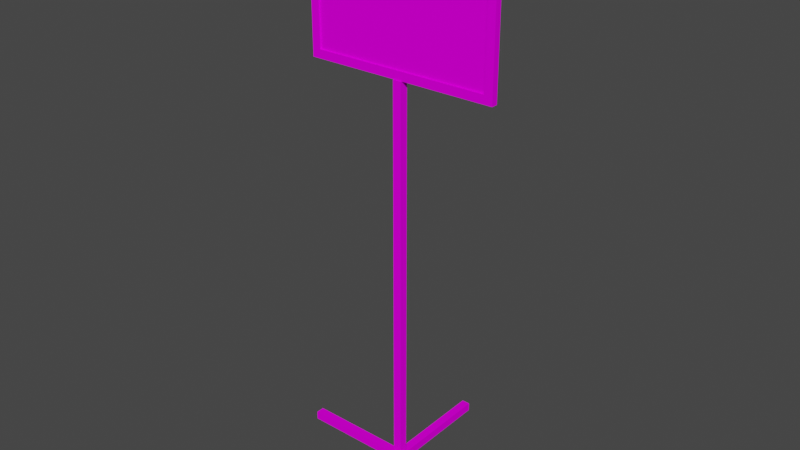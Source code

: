 # Source: couponsstand.blend  (saved by Blender 2.93.20; exported with 4.5.12 LTS)
import bpy
from mathutils import Matrix  # noqa: F401  (used for matrix-valued properties, if any)

bpy.ops.wm.read_factory_settings(use_empty=True)
scene = bpy.context.scene
scene.name = 'Scene'

# ---- images (referenced by path relative to the original .blend; pixels are not part of the script)
import os
ASSET_DIR = os.environ.get("B2B_ASSET_DIR", "")  # directory of the original .blend (textures are referenced by path, not embedded)
HERE = os.path.dirname(os.path.abspath(__file__))  # packed textures are extracted next to this script under _unpacked/

def load_image(name, relpath, width, height, colorspace="sRGB"):
    """Load a texture the original file referenced (path relative to the .blend, or extracted next to this script)."""
    p = next((c for c in (os.path.join(HERE, relpath), os.path.join(ASSET_DIR, relpath)) if relpath and os.path.exists(c)), "")
    if p:
        img = bpy.data.images.load(p, check_existing=True)
        img.name = name
    else:  # same state as the original file: an image datablock whose file is absent (Cycles renders it pink)
        img = bpy.data.images.new(name, width, height)
        img.source = "FILE"
        img.filepath = "//" + (relpath or name)
    img.colorspace_settings.name = colorspace
    return img
img_couponsstandshinymap_tiff = load_image('couponsstandshinymap.TIFF', 'couponsstandshinymap.TIFF', 1024, 1024, 'sRGB')
img_couponsstandsignmap_tiff = load_image('couponsstandsignmap.TIFF', 'couponsstandsignmap.TIFF', 1024, 1024, 'sRGB')

# ---- materials (node trees are filled in below, after node groups)
mat_couponsstandshiny = bpy.data.materials.new('couponsstandshiny')
mat_couponsstandshiny.use_transparent_shadow = False
mat_couponsstandshiny.roughness = 0.8807
mat_couponsstandshiny.specular_intensity = 0.0
mat_couponsstandsign = bpy.data.materials.new('couponsstandsign')
mat_couponsstandsign.use_transparent_shadow = False
mat_couponsstandsign.roughness = 0.8807
mat_couponsstandsign.specular_intensity = 0.0

# ---- node groups
ng_auto_smooth = bpy.data.node_groups.new('Auto Smooth', 'GeometryNodeTree')
_s = ng_auto_smooth.interface.new_socket(name='Geometry', in_out='OUTPUT', socket_type='NodeSocketGeometry')
_s = ng_auto_smooth.interface.new_socket(name='Geometry', in_out='INPUT', socket_type='NodeSocketGeometry')
_s = ng_auto_smooth.interface.new_socket(name='Angle', in_out='INPUT', socket_type='NodeSocketFloat')
_s.subtype = 'ANGLE'
_s.min_value = 0.0
_s.max_value = 3.142
ng_auto_smooth.is_modifier = True
_N = ng_auto_smooth.nodes; _L = ng_auto_smooth.links
n0 = _N.new('NodeGroupOutput'); n0.name = 'Group Output'; n0.location = (480, -100)
n1 = _N.new('NodeGroupInput'); n1.name = 'Group Input'; n1.location = (-420, -300)
n2 = _N.new('NodeGroupInput'); n2.name = 'Group Input.001'; n2.location = (-60, -100)
n3 = _N.new('GeometryNodeSetShadeSmooth'); n3.name = 'Set Shade Smooth'; n3.location = (120, -100)
n3.domain = 'EDGE'
n4 = _N.new('GeometryNodeSetShadeSmooth'); n4.name = 'Set Shade Smooth.001'; n4.location = (300, -100)
n5 = _N.new('GeometryNodeInputMeshEdgeAngle'); n5.name = 'Edge Angle'; n5.location = (-420, -220)
n6 = _N.new('GeometryNodeInputEdgeSmooth'); n6.name = 'Is Edge Smooth'; n6.location = (-60, -160)
n7 = _N.new('GeometryNodeInputShadeSmooth'); n7.name = 'Is Face Smooth'; n7.location = (-240, -340)
n8 = _N.new('FunctionNodeBooleanMath'); n8.name = 'Boolean Math'; n8.location = (-60, -220)
n9 = _N.new('FunctionNodeCompare'); n9.name = 'Compare'; n9.location = (-240, -180)
n9.operation = 'LESS_EQUAL'
_L.new(n5.outputs[0], n9.inputs[0])
_L.new(n4.outputs[0], n0.inputs[0])
_L.new(n1.outputs[1], n9.inputs[1])
_L.new(n9.outputs[0], n8.inputs[0])
_L.new(n7.outputs[0], n8.inputs[1])
_L.new(n2.outputs[0], n3.inputs[0])
_L.new(n6.outputs[0], n3.inputs[1])
_L.new(n3.outputs[0], n4.inputs[0])
_L.new(n8.outputs[0], n3.inputs[2])
n0.is_active_output = True

# ---- material node trees
mat_couponsstandshiny.use_nodes = True; mat_couponsstandshiny.node_tree.nodes.clear()
_N = mat_couponsstandshiny.node_tree.nodes; _L = mat_couponsstandshiny.node_tree.links
n0 = _N.new('ShaderNodeBsdfPrincipled'); n0.name = 'Principled BSDF'; n0.location = (10, 300)
n0.distribution = 'GGX'
n0.subsurface_method = 'BURLEY'
n0.inputs[2].default_value = 0.8807
n0.inputs[3].default_value = 1.45
n0.inputs[13].default_value = 0.0
n0.inputs[27].default_value = (0.0, 0.0, 0.0, 1.0)
n0.inputs[28].default_value = 1.0
n1 = _N.new('ShaderNodeOutputMaterial'); n1.name = 'Material Output'; n1.location = (300, 300)
n2 = _N.new('ShaderNodeTexImage'); n2.name = 'Image Texture'; n2.location = (-300, 600)
n2.image = img_couponsstandshinymap_tiff
_L.new(n0.outputs[0], n1.inputs[0])
_L.new(n2.outputs[0], n0.inputs[0])
n1.is_active_output = True
mat_couponsstandsign.use_nodes = True; mat_couponsstandsign.node_tree.nodes.clear()
_N = mat_couponsstandsign.node_tree.nodes; _L = mat_couponsstandsign.node_tree.links
n0 = _N.new('ShaderNodeBsdfPrincipled'); n0.name = 'Principled BSDF'; n0.location = (10, 300)
n0.distribution = 'GGX'
n0.subsurface_method = 'BURLEY'
n0.inputs[2].default_value = 0.8807
n0.inputs[3].default_value = 1.45
n0.inputs[13].default_value = 0.0
n0.inputs[27].default_value = (0.0, 0.0, 0.0, 1.0)
n0.inputs[28].default_value = 1.0
n1 = _N.new('ShaderNodeOutputMaterial'); n1.name = 'Material Output'; n1.location = (300, 300)
n2 = _N.new('ShaderNodeTexImage'); n2.name = 'Image Texture'; n2.location = (-300, 600)
n2.image = img_couponsstandsignmap_tiff
_L.new(n0.outputs[0], n1.inputs[0])
_L.new(n2.outputs[0], n0.inputs[0])
n1.is_active_output = True

# ---- world
world_world = bpy.data.worlds.new('World'); scene.world = world_world
world_world.use_nodes = True; world_world.node_tree.nodes.clear()
_N = world_world.node_tree.nodes; _L = world_world.node_tree.links
n0 = _N.new('ShaderNodeOutputWorld'); n0.name = 'World Output'; n0.location = (300, 300)
n1 = _N.new('ShaderNodeBackground'); n1.name = 'Background'; n1.location = (10, 300)
n1.inputs[0].default_value = (0.05088, 0.05088, 0.05088, 1.0)
_L.new(n1.outputs[0], n0.inputs[0])
n0.is_active_output = True
world_world.color = (0.05088, 0.05088, 0.05088)
world_world.use_sun_shadow = False
world_world.sun_shadow_jitter_overblur = 0.0

# ---- meshes
me_couponsstand = bpy.data.meshes.new('couponsstand')
me_couponsstand.from_pydata([(-0.2637, 0.4424, 0.01946), (-0.2891, 0.798, 0.0004092), (-0.2891, 0.417, 0.0004092), (0.2697, 0.7726, 0.0004092), (0.2697, 0.4424, 0.01946), (0.2951, 0.417, 0.01946), (-0.2891, 0.798, 0.01946), (0.01575, -0.7641, -0.002762), (-0.009654, 0.417, 0.02264), (-0.3272, -0.7641, -0.002762), (-0.009654, -0.7641, 0.3401), (0.2697, 0.4424, 0.0004092), (-0.2637, 0.7726, 0.0004092), (0.2951, 0.798, 0.0004092), (0.2697, 0.7726, 0.01946), (-0.2637, 0.4424, 0.0004092), (-0.2637, 0.7726, 0.01946), (0.2951, 0.798, 0.01946), (0.2951, 0.417, 0.0004092), (-0.2891, 0.417, 0.01946), (0.3332, -0.7895, -0.002762), (-0.3272, -0.7895, -0.002762), (0.3332, -0.7895, 0.02264), (-0.009654, -0.7641, -0.3203), (0.01575, -0.7895, -0.3203), (0.01575, -0.7641, -0.3203), (0.01575, -0.7641, 0.3401), (-0.009654, -0.7895, -0.3203), (-0.009654, -0.7895, 0.3401), (0.01575, 0.417, -0.002762), (-0.009654, 0.417, -0.002762), (-0.009654, -0.7641, 0.02264), (0.01575, 0.417, 0.02264), (0.3332, -0.7641, 0.02264), (0.3332, -0.7641, -0.002762), (-0.3272, -0.7641, 0.02264), (-0.3272, -0.7895, 0.02264), (0.01575, -0.7895, 0.3401), (-0.009654, -0.7641, -0.002762), (0.01575, -0.7641, 0.02264), (0.2697, 0.4424, 0.005408), (-0.2637, 0.4424, 0.005408), (-0.2637, 0.7726, 0.005408), (0.2697, 0.7726, 0.005408), (-0.2637, 0.4424, 0.01447), (0.2697, 0.4424, 0.01447), (0.2697, 0.7726, 0.01447), (-0.2637, 0.7726, 0.01447)], [], [(21, 20, 22, 36), (0, 15, 12, 16), (12, 15, 18, 2, 1, 3), (16, 14, 4, 5, 17, 6), (15, 11, 3, 1, 13, 18), (0, 16, 6, 19, 5, 4), (33, 35, 36, 22), (20, 21, 9, 34), (27, 28, 10, 23), (25, 26, 37, 24), (4, 11, 15, 0), (14, 16, 12, 3), (8, 32, 29, 30), (9, 35, 33, 34), (2, 19, 6, 1), (19, 2, 18, 5), (42, 43, 40, 41), (34, 33, 22, 20), (10, 26, 25, 23), (28, 37, 26, 10), (24, 37, 28, 27), (7, 38, 30, 29), (8, 30, 38, 31), (7, 39, 31, 38), (31, 39, 32, 8), (11, 4, 14, 3), (21, 36, 35, 9), (5, 18, 13, 17), (29, 32, 39, 7), (23, 25, 24, 27), (6, 17, 13, 1), (46, 47, 44, 45)])
me_couponsstand.polygons.foreach_set('use_smooth', [True] * 32)
me_couponsstand.polygons.foreach_set('material_index', [0, 0, 0, 0, 0, 0, 0, 0, 0, 0, 0, 0, 0, 0, 0, 0, 1, 0, 0, 0, 0, 0, 0, 0, 0, 0, 0, 0, 0, 0, 0, 1])
_uv = me_couponsstand.uv_layers.new(name='UVMap')
_uv.uv.foreach_set('vector', [1.0, 0.0, 1.0, 1.0, 0.0, 1.0, 0.0, 0.0, 1.0, 0.4711, 1.0, 0.5289, 0.0, 0.5289, 0.0, 0.4711, 0.4667, 0.9334, 0.9565, 0.638, 0.0, 0.4783, 0.5333, 0.0, 1.0, 0.7322, 0.04346, 0.4783, 0.9565, 0.4783, 0.5333, 0.9334, 0.5333, 0.06665, 0.4667, 0.0, 0.0, 0.7414, 1.0, 0.7414, 0.9565, 0.638, 0.5333, 0.06665, 0.04346, 0.4783, 1.0, 0.7322, 0.4667, 1.0, 0.0, 0.4783, 0.4667, 0.06665, 0.4667, 0.9334, 0.5333, 1.0, 1.0, 0.4783, 0.0, 0.4783, 0.04346, 0.7174, 1.0, 0.6338, 0.0, 0.6338, 0.0, 0.4678, 1.0, 0.4678, 0.0, 0.2908, 1.0, 0.2908, 1.0, 0.8291, 0.0, 0.8291, 0.0, 0.1154, 1.0, 0.1154, 1.0, 0.5, 0.0, 0.5, 1.0, 0.9011, 0.0, 0.9011, 0.0, 0.4773, 1.0, 0.4773, 1.0, 0.4821, 1.0, 0.5179, 0.0, 0.5179, 0.0, 0.4821, 1.0, 0.5179, 0.0, 0.5179, 0.0, 0.4821, 1.0, 0.4821, 0.0, 0.0, 1.0, 0.0, 1.0, 1.0, 0.0, 1.0, 0.0, 0.235, 0.0, 0.6338, 1.0, 0.6338, 1.0, 0.235, 0.475, 0.0, 0.525, 0.0, 0.525, 0.1639, 0.475, 0.1639, 1.0, 0.4783, 1.0, 0.4783, 0.0, 0.4783, 0.0, 0.4783, 1.0, 1.0, 0.0, 1.0, 0.0, 0.0, 1.0, 0.0, 0.9971, 0.9971, 0.001099, 0.9971, 0.001099, 0.001099, 0.9971, 0.001099, 1.0, 0.5, 1.0, 0.7222, 0.0, 0.7222, 0.0, 0.5, 0.0, 0.4773, 0.0, 0.4773, 0.0, 0.5227, 0.0, 0.5227, 0.0, 1.0, 0.0, 0.0, 1.0, 0.0, 1.0, 1.0, 0.4896, 0.0, 0.5104, 0.0, 0.5104, 1.0, 0.4896, 1.0, 0.5104, 1.0, 0.5104, 1.0, 0.5104, 0.0, 0.5104, 0.0, 0.0, 1.0, 0.0, 0.0, 1.0, 0.0, 1.0, 1.0, 0.5104, 0.0, 0.4896, 0.0, 0.4896, 1.0, 0.5104, 1.0, 1.0, 0.4711, 1.0, 0.5289, 0.0, 0.5289, 0.0, 0.4711, 0.9971, 0.001099, 0.001099, 0.001099, 0.001099, 0.9971, 0.9971, 0.9971, 0.475, 0.0, 0.525, 0.0, 0.525, 0.103, 0.475, 0.103, 0.4896, 1.0, 0.4896, 1.0, 0.4896, 0.0, 0.4896, 0.0, 1.0, 0.5227, 1.0, 0.5227, 1.0, 0.4773, 1.0, 0.4773, 0.001831, 0.6313, 1.002, 0.6313, 1.002, 0.6639, 0.001831, 0.6639, 1.0, 1.0, 0.0, 1.0, 0.0, 0.0, 1.0, 0.0])
me_couponsstand.materials.append(mat_couponsstandshiny)
me_couponsstand.materials.append(mat_couponsstandsign)
me_couponsstand.use_remesh_fix_poles = True
me_couponsstand.use_remesh_preserve_attributes = False
me_couponsstand.update()

# ---- objects
ob_couponsstand = bpy.data.objects.new('couponsstand', me_couponsstand)

# ---- transforms, parenting, visibility, modifiers, constraints
ob_couponsstand.location = (-0.003046, 0.009937, 0.7895)
ob_couponsstand.rotation_euler = (1.571, 0.0, 0.0)
_m = ob_couponsstand.modifiers.new('Auto Smooth', 'NODES')
_m.node_group = ng_auto_smooth
_gi = [s.identifier for s in ng_auto_smooth.interface.items_tree if s.item_type == 'SOCKET' and s.in_out == 'INPUT']
_m[_gi[1]] = 1.047  # Angle
_m = ob_couponsstand.modifiers.new('WeightedNormal', 'WEIGHTED_NORMAL')
_m.keep_sharp = True

# ---- collection membership
scene.collection.objects.link(ob_couponsstand)

# ---- scene / render settings (as saved in the file)
scene.frame_start = 1; scene.frame_end = 250; scene.frame_set(1)
scene.render.engine = 'BLENDER_EEVEE_NEXT'
scene.cycles.use_denoising = False
scene.cycles.samples = 128
scene.cycles.sampling_pattern = 'TABULATED_SOBOL'
scene.cycles.use_adaptive_sampling = False
scene.cycles.use_light_tree = False
scene.view_settings.view_transform = 'Filmic'
bpy.context.view_layer.update()

# ---- added for rendering (the .blend has no active camera and no usable light): camera, sun
cam_auto = bpy.data.cameras.new('AutoCamera')
cam_auto.lens = 50.0
cam_auto.sensor_width = 36.0
cam_auto.clip_end = 1000.0
ob_auto_camera = bpy.data.objects.new('AutoCamera', cam_auto)
scene.collection.objects.link(ob_auto_camera)
ob_auto_camera.location = (1.70412, -2.04495, 2.15705)
ob_auto_camera.rotation_euler = (1.09748, -7.21219e-08, 0.694738)
scene.camera = ob_auto_camera
light_auto_sun = bpy.data.lights.new('AutoSun', 'SUN')
light_auto_sun.energy = 3.0
light_auto_sun.angle = 0.0523599
ob_auto_sun = bpy.data.objects.new('AutoSun', light_auto_sun)
scene.collection.objects.link(ob_auto_sun)
ob_auto_sun.rotation_euler = (0.872665, 0.174533, 0.523599)
bpy.context.view_layer.update()
